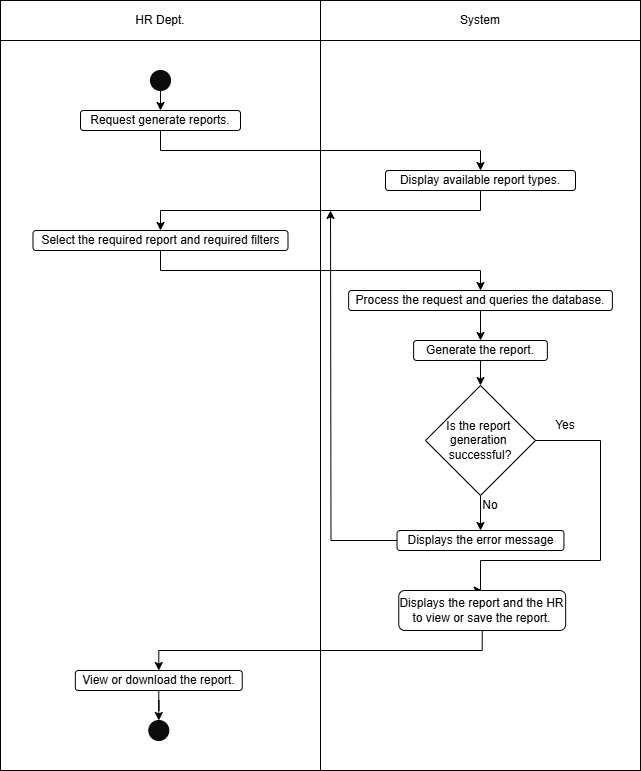

The diagram above was exported from draw.io. Its source (the exported page's mxGraphModel, read from the mxfile embedded in the PNG):
<mxGraphModel dx="1281" dy="674" grid="1" gridSize="10" guides="1" tooltips="1" connect="1" arrows="1" fold="1" page="1" pageScale="1" pageWidth="850" pageHeight="1100" math="0" shadow="0">
  <root>
    <mxCell id="0" />
    <mxCell id="1" parent="0" />
    <mxCell id="fwv_I0MsuefQ7OwpuN0B-1" value="" style="shape=internalStorage;whiteSpace=wrap;html=1;backgroundOutline=1;dx=320;dy=40;movable=0;resizable=0;rotatable=0;deletable=0;editable=0;locked=1;connectable=0;" parent="1" vertex="1">
      <mxGeometry x="80" y="80" width="640" height="770" as="geometry" />
    </mxCell>
    <mxCell id="fwv_I0MsuefQ7OwpuN0B-2" value="HR Dept." style="text;html=1;align=center;verticalAlign=middle;whiteSpace=wrap;rounded=0;" parent="1" vertex="1">
      <mxGeometry x="210" y="80" width="60" height="40" as="geometry" />
    </mxCell>
    <mxCell id="fwv_I0MsuefQ7OwpuN0B-3" value="System" style="text;html=1;align=center;verticalAlign=middle;whiteSpace=wrap;rounded=0;" parent="1" vertex="1">
      <mxGeometry x="530" y="80" width="60" height="40" as="geometry" />
    </mxCell>
    <mxCell id="fwv_I0MsuefQ7OwpuN0B-8" style="edgeStyle=orthogonalEdgeStyle;rounded=0;orthogonalLoop=1;jettySize=auto;html=1;exitX=0.5;exitY=1;exitDx=0;exitDy=0;entryX=0.5;entryY=0;entryDx=0;entryDy=0;" parent="1" source="fwv_I0MsuefQ7OwpuN0B-4" target="fwv_I0MsuefQ7OwpuN0B-6" edge="1">
      <mxGeometry relative="1" as="geometry" />
    </mxCell>
    <mxCell id="fwv_I0MsuefQ7OwpuN0B-4" value="" style="ellipse;whiteSpace=wrap;html=1;aspect=fixed;fillColor=#0D0D0D;" parent="1" vertex="1">
      <mxGeometry x="230" y="150" width="20" height="20" as="geometry" />
    </mxCell>
    <mxCell id="fwv_I0MsuefQ7OwpuN0B-10" style="edgeStyle=orthogonalEdgeStyle;rounded=0;orthogonalLoop=1;jettySize=auto;html=1;exitX=0.5;exitY=1;exitDx=0;exitDy=0;entryX=0.5;entryY=0;entryDx=0;entryDy=0;" parent="1" source="fwv_I0MsuefQ7OwpuN0B-5" target="fwv_I0MsuefQ7OwpuN0B-9" edge="1">
      <mxGeometry relative="1" as="geometry" />
    </mxCell>
    <mxCell id="fwv_I0MsuefQ7OwpuN0B-5" value="Display available report types." style="rounded=1;whiteSpace=wrap;html=1;" parent="1" vertex="1">
      <mxGeometry x="465" y="250" width="190" height="20" as="geometry" />
    </mxCell>
    <mxCell id="fwv_I0MsuefQ7OwpuN0B-7" style="edgeStyle=orthogonalEdgeStyle;rounded=0;orthogonalLoop=1;jettySize=auto;html=1;exitX=0.5;exitY=1;exitDx=0;exitDy=0;" parent="1" source="fwv_I0MsuefQ7OwpuN0B-6" target="fwv_I0MsuefQ7OwpuN0B-5" edge="1">
      <mxGeometry relative="1" as="geometry" />
    </mxCell>
    <mxCell id="fwv_I0MsuefQ7OwpuN0B-6" value="Request generate reports." style="rounded=1;whiteSpace=wrap;html=1;" parent="1" vertex="1">
      <mxGeometry x="160" y="190" width="160" height="20" as="geometry" />
    </mxCell>
    <mxCell id="fwv_I0MsuefQ7OwpuN0B-12" style="edgeStyle=orthogonalEdgeStyle;rounded=0;orthogonalLoop=1;jettySize=auto;html=1;exitX=0.5;exitY=1;exitDx=0;exitDy=0;entryX=0.5;entryY=0;entryDx=0;entryDy=0;" parent="1" source="fwv_I0MsuefQ7OwpuN0B-9" target="fwv_I0MsuefQ7OwpuN0B-11" edge="1">
      <mxGeometry relative="1" as="geometry" />
    </mxCell>
    <mxCell id="fwv_I0MsuefQ7OwpuN0B-9" value="Select the required report and required filters" style="rounded=1;whiteSpace=wrap;html=1;" parent="1" vertex="1">
      <mxGeometry x="112.5" y="310" width="255" height="20" as="geometry" />
    </mxCell>
    <mxCell id="fwv_I0MsuefQ7OwpuN0B-14" style="edgeStyle=orthogonalEdgeStyle;rounded=0;orthogonalLoop=1;jettySize=auto;html=1;exitX=0.5;exitY=1;exitDx=0;exitDy=0;entryX=0.5;entryY=0;entryDx=0;entryDy=0;" parent="1" source="fwv_I0MsuefQ7OwpuN0B-11" target="fwv_I0MsuefQ7OwpuN0B-13" edge="1">
      <mxGeometry relative="1" as="geometry" />
    </mxCell>
    <mxCell id="fwv_I0MsuefQ7OwpuN0B-11" value="Process the request and queries the database." style="rounded=1;whiteSpace=wrap;html=1;" parent="1" vertex="1">
      <mxGeometry x="428.13" y="370" width="263.75" height="20" as="geometry" />
    </mxCell>
    <mxCell id="fwv_I0MsuefQ7OwpuN0B-16" style="edgeStyle=orthogonalEdgeStyle;rounded=0;orthogonalLoop=1;jettySize=auto;html=1;exitX=0.5;exitY=1;exitDx=0;exitDy=0;entryX=0.5;entryY=0;entryDx=0;entryDy=0;" parent="1" source="fwv_I0MsuefQ7OwpuN0B-13" target="fwv_I0MsuefQ7OwpuN0B-15" edge="1">
      <mxGeometry relative="1" as="geometry" />
    </mxCell>
    <mxCell id="fwv_I0MsuefQ7OwpuN0B-13" value="Generate the report." style="rounded=1;whiteSpace=wrap;html=1;" parent="1" vertex="1">
      <mxGeometry x="493.12" y="420" width="133.75" height="20" as="geometry" />
    </mxCell>
    <mxCell id="fwv_I0MsuefQ7OwpuN0B-19" style="edgeStyle=orthogonalEdgeStyle;rounded=0;orthogonalLoop=1;jettySize=auto;html=1;exitX=0.5;exitY=1;exitDx=0;exitDy=0;entryX=0.5;entryY=0;entryDx=0;entryDy=0;" parent="1" source="fwv_I0MsuefQ7OwpuN0B-15" target="fwv_I0MsuefQ7OwpuN0B-18" edge="1">
      <mxGeometry relative="1" as="geometry" />
    </mxCell>
    <mxCell id="fwv_I0MsuefQ7OwpuN0B-15" value="Is the&amp;nbsp;&lt;span style=&quot;background-color: initial;&quot;&gt;report&amp;nbsp;&lt;/span&gt;&lt;div&gt;generation&amp;nbsp;&lt;/div&gt;&lt;div&gt;successful?&lt;/div&gt;" style="rhombus;whiteSpace=wrap;html=1;" parent="1" vertex="1">
      <mxGeometry x="505" y="465" width="110" height="110" as="geometry" />
    </mxCell>
    <mxCell id="fwv_I0MsuefQ7OwpuN0B-20" style="edgeStyle=orthogonalEdgeStyle;rounded=0;orthogonalLoop=1;jettySize=auto;html=1;exitX=0;exitY=0.5;exitDx=0;exitDy=0;" parent="1" source="fwv_I0MsuefQ7OwpuN0B-18" edge="1">
      <mxGeometry relative="1" as="geometry">
        <mxPoint x="410" y="290" as="targetPoint" />
      </mxGeometry>
    </mxCell>
    <mxCell id="fwv_I0MsuefQ7OwpuN0B-18" value="Displays the error message" style="rounded=1;whiteSpace=wrap;html=1;" parent="1" vertex="1">
      <mxGeometry x="476.56" y="610" width="166.88" height="20" as="geometry" />
    </mxCell>
    <mxCell id="fwv_I0MsuefQ7OwpuN0B-22" value="No" style="text;html=1;align=center;verticalAlign=middle;whiteSpace=wrap;rounded=0;" parent="1" vertex="1">
      <mxGeometry x="540" y="570" width="60" height="30" as="geometry" />
    </mxCell>
    <mxCell id="fwv_I0MsuefQ7OwpuN0B-25" style="edgeStyle=orthogonalEdgeStyle;rounded=0;orthogonalLoop=1;jettySize=auto;html=1;exitX=0;exitY=1;exitDx=0;exitDy=0;entryX=0.5;entryY=0;entryDx=0;entryDy=0;" parent="1" source="fwv_I0MsuefQ7OwpuN0B-23" target="fwv_I0MsuefQ7OwpuN0B-24" edge="1">
      <mxGeometry relative="1" as="geometry">
        <Array as="points">
          <mxPoint x="680" y="520" />
          <mxPoint x="680" y="640" />
          <mxPoint x="560" y="640" />
        </Array>
      </mxGeometry>
    </mxCell>
    <mxCell id="fwv_I0MsuefQ7OwpuN0B-23" value="Yes" style="text;html=1;align=center;verticalAlign=middle;whiteSpace=wrap;rounded=0;" parent="1" vertex="1">
      <mxGeometry x="615" y="490" width="60" height="30" as="geometry" />
    </mxCell>
    <mxCell id="fwv_I0MsuefQ7OwpuN0B-27" style="edgeStyle=orthogonalEdgeStyle;rounded=0;orthogonalLoop=1;jettySize=auto;html=1;exitX=0.5;exitY=1;exitDx=0;exitDy=0;entryX=0.5;entryY=0;entryDx=0;entryDy=0;" parent="1" source="fwv_I0MsuefQ7OwpuN0B-24" target="fwv_I0MsuefQ7OwpuN0B-26" edge="1">
      <mxGeometry relative="1" as="geometry" />
    </mxCell>
    <mxCell id="fwv_I0MsuefQ7OwpuN0B-24" value="Displays the report and the HR to view or save the report." style="rounded=1;whiteSpace=wrap;html=1;" parent="1" vertex="1">
      <mxGeometry x="478.28000000000003" y="670" width="166.88" height="40" as="geometry" />
    </mxCell>
    <mxCell id="fwv_I0MsuefQ7OwpuN0B-29" style="edgeStyle=orthogonalEdgeStyle;rounded=0;orthogonalLoop=1;jettySize=auto;html=1;exitX=0.5;exitY=1;exitDx=0;exitDy=0;" parent="1" source="fwv_I0MsuefQ7OwpuN0B-26" target="fwv_I0MsuefQ7OwpuN0B-28" edge="1">
      <mxGeometry relative="1" as="geometry" />
    </mxCell>
    <mxCell id="fwv_I0MsuefQ7OwpuN0B-26" value="View or download the report." style="rounded=1;whiteSpace=wrap;html=1;" parent="1" vertex="1">
      <mxGeometry x="154.84" y="750" width="166.88" height="20" as="geometry" />
    </mxCell>
    <mxCell id="fwv_I0MsuefQ7OwpuN0B-28" value="" style="ellipse;whiteSpace=wrap;html=1;aspect=fixed;fillColor=#0D0D0D;" parent="1" vertex="1">
      <mxGeometry x="228.28" y="800" width="20" height="20" as="geometry" />
    </mxCell>
  </root>
</mxGraphModel>